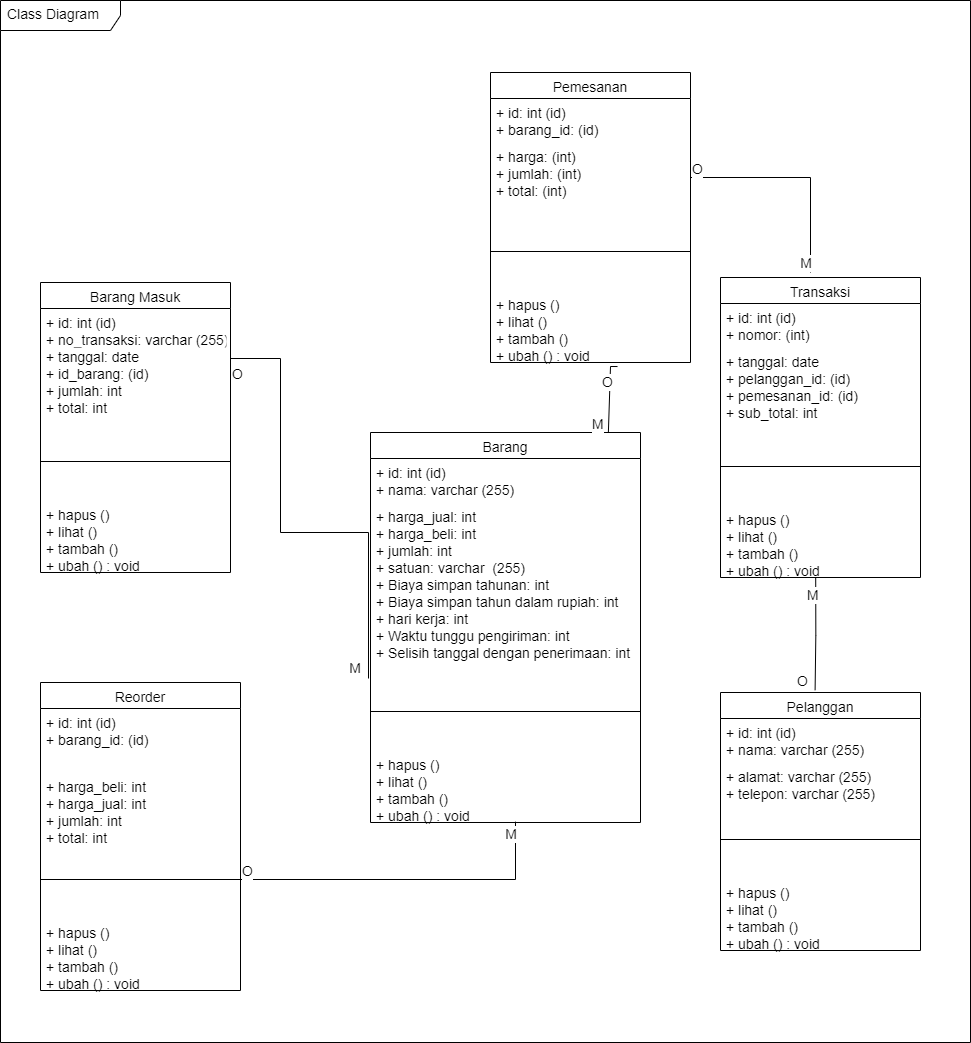

The diagram above was exported from draw.io. Its source (the exported page's mxGraphModel, read from the mxfile embedded in the PNG):
<mxGraphModel dx="4327" dy="2779" grid="1" gridSize="10" guides="1" tooltips="1" connect="1" arrows="1" fold="1" page="1" pageScale="1" pageWidth="827" pageHeight="1169" math="0" shadow="0">
  <root>
    <mxCell id="WIyWlLk6GJQsqaUBKTNV-0" />
    <mxCell id="WIyWlLk6GJQsqaUBKTNV-1" parent="WIyWlLk6GJQsqaUBKTNV-0" />
    <mxCell id="Sz2o44HNZxLHqhZtITLG-0" value="Barang" style="swimlane;fontStyle=0;align=center;verticalAlign=top;childLayout=stackLayout;horizontal=1;startSize=26;horizontalStack=0;resizeParent=1;resizeParentMax=0;resizeLast=0;collapsible=1;marginBottom=0;strokeColor=#000000;fontSize=14;fillColor=#FFFFFF;shadow=0;" parent="WIyWlLk6GJQsqaUBKTNV-1" vertex="1">
      <mxGeometry x="160" y="160" width="270" height="390" as="geometry" />
    </mxCell>
    <mxCell id="Sz2o44HNZxLHqhZtITLG-1" value="+ id: int (id) &#10;+ nama: varchar (255)&#10; " style="text;strokeColor=none;fillColor=none;align=left;verticalAlign=top;spacingLeft=4;spacingRight=4;overflow=hidden;rotatable=0;points=[[0,0.5],[1,0.5]];portConstraint=eastwest;fontSize=14;shadow=0;fontStyle=0" parent="Sz2o44HNZxLHqhZtITLG-0" vertex="1">
      <mxGeometry y="26" width="270" height="44" as="geometry" />
    </mxCell>
    <mxCell id="Sz2o44HNZxLHqhZtITLG-5" value="+ harga_jual: int  &#10;+ harga_beli: int&#10;+ jumlah: int&#10;+ satuan: varchar  (255)&#10;+ Biaya simpan tahunan: int&#10;+ Biaya simpan tahun dalam rupiah: int&#10;+ hari kerja: int&#10;+ Waktu tunggu pengiriman: int&#10;+ Selisih tanggal dengan penerimaan: int" style="text;strokeColor=none;fillColor=none;align=left;verticalAlign=top;spacingLeft=4;spacingRight=4;overflow=hidden;rotatable=0;points=[[0,0.5],[1,0.5]];portConstraint=eastwest;fontSize=14;shadow=0;fontStyle=0" parent="Sz2o44HNZxLHqhZtITLG-0" vertex="1">
      <mxGeometry y="70" width="270" height="170" as="geometry" />
    </mxCell>
    <mxCell id="Sz2o44HNZxLHqhZtITLG-2" value="" style="line;strokeWidth=1;fillColor=none;align=left;verticalAlign=middle;spacingTop=-1;spacingLeft=3;spacingRight=3;rotatable=0;labelPosition=right;points=[];portConstraint=eastwest;strokeColor=inherit;fontSize=14;shadow=0;fontStyle=0" parent="Sz2o44HNZxLHqhZtITLG-0" vertex="1">
      <mxGeometry y="240" width="270" height="78" as="geometry" />
    </mxCell>
    <mxCell id="Sz2o44HNZxLHqhZtITLG-3" value="+ hapus ()&#10;+ lihat ()&#10;+ tambah ()&#10;+ ubah () : void" style="text;strokeColor=none;fillColor=none;align=left;verticalAlign=top;spacingLeft=4;spacingRight=4;overflow=hidden;rotatable=0;points=[[0,0.5],[1,0.5]];portConstraint=eastwest;fontSize=14;shadow=0;fontStyle=0" parent="Sz2o44HNZxLHqhZtITLG-0" vertex="1">
      <mxGeometry y="318" width="270" height="72" as="geometry" />
    </mxCell>
    <mxCell id="Sz2o44HNZxLHqhZtITLG-10" value="Barang Masuk" style="swimlane;fontStyle=0;align=center;verticalAlign=top;childLayout=stackLayout;horizontal=1;startSize=26;horizontalStack=0;resizeParent=1;resizeParentMax=0;resizeLast=0;collapsible=1;marginBottom=0;strokeColor=#000000;fontSize=14;fillColor=#FFFFFF;shadow=0;" parent="WIyWlLk6GJQsqaUBKTNV-1" vertex="1">
      <mxGeometry x="-170" y="10" width="190" height="290" as="geometry" />
    </mxCell>
    <mxCell id="Sz2o44HNZxLHqhZtITLG-11" value="+ id: int (id) &#10;+ no_transaksi: varchar (255)&#10; " style="text;strokeColor=none;fillColor=none;align=left;verticalAlign=top;spacingLeft=4;spacingRight=4;overflow=hidden;rotatable=0;points=[[0,0.5],[1,0.5]];portConstraint=eastwest;fontSize=14;shadow=0;fontStyle=0" parent="Sz2o44HNZxLHqhZtITLG-10" vertex="1">
      <mxGeometry y="26" width="190" height="34" as="geometry" />
    </mxCell>
    <mxCell id="Sz2o44HNZxLHqhZtITLG-12" value="+ tanggal: date  &#10;+ id_barang: (id)&#10;+ jumlah: int&#10;+ total: int" style="text;strokeColor=none;fillColor=none;align=left;verticalAlign=top;spacingLeft=4;spacingRight=4;overflow=hidden;rotatable=0;points=[[0,0.5],[1,0.5]];portConstraint=eastwest;fontSize=14;shadow=0;fontStyle=0" parent="Sz2o44HNZxLHqhZtITLG-10" vertex="1">
      <mxGeometry y="60" width="190" height="80" as="geometry" />
    </mxCell>
    <mxCell id="Sz2o44HNZxLHqhZtITLG-13" value="" style="line;strokeWidth=1;fillColor=none;align=left;verticalAlign=middle;spacingTop=-1;spacingLeft=3;spacingRight=3;rotatable=0;labelPosition=right;points=[];portConstraint=eastwest;strokeColor=inherit;fontSize=14;shadow=0;fontStyle=0" parent="Sz2o44HNZxLHqhZtITLG-10" vertex="1">
      <mxGeometry y="140" width="190" height="78" as="geometry" />
    </mxCell>
    <mxCell id="Sz2o44HNZxLHqhZtITLG-14" value="+ hapus ()&#10;+ lihat ()&#10;+ tambah ()&#10;+ ubah () : void" style="text;strokeColor=none;fillColor=none;align=left;verticalAlign=top;spacingLeft=4;spacingRight=4;overflow=hidden;rotatable=0;points=[[0,0.5],[1,0.5]];portConstraint=eastwest;fontSize=14;shadow=0;fontStyle=0" parent="Sz2o44HNZxLHqhZtITLG-10" vertex="1">
      <mxGeometry y="218" width="190" height="72" as="geometry" />
    </mxCell>
    <mxCell id="Sz2o44HNZxLHqhZtITLG-19" value="" style="endArrow=none;html=1;edgeStyle=orthogonalEdgeStyle;rounded=0;fontSize=14;exitX=1;exitY=0.5;exitDx=0;exitDy=0;entryX=-0.012;entryY=1.035;entryDx=0;entryDy=0;entryPerimeter=0;shadow=0;fontStyle=0" parent="WIyWlLk6GJQsqaUBKTNV-1" source="Sz2o44HNZxLHqhZtITLG-12" target="Sz2o44HNZxLHqhZtITLG-5" edge="1">
      <mxGeometry relative="1" as="geometry">
        <mxPoint x="40" y="90" as="sourcePoint" />
        <mxPoint x="90" y="260" as="targetPoint" />
        <Array as="points">
          <mxPoint x="70" y="86" />
          <mxPoint x="70" y="260" />
          <mxPoint x="158" y="260" />
        </Array>
      </mxGeometry>
    </mxCell>
    <mxCell id="Sz2o44HNZxLHqhZtITLG-20" value="O" style="edgeLabel;resizable=0;html=1;align=left;verticalAlign=bottom;strokeColor=#000000;fontSize=14;fillColor=#FFFFFF;shadow=0;fontStyle=0" parent="Sz2o44HNZxLHqhZtITLG-19" connectable="0" vertex="1">
      <mxGeometry x="-1" relative="1" as="geometry" />
    </mxCell>
    <mxCell id="Sz2o44HNZxLHqhZtITLG-21" value="M" style="edgeLabel;resizable=0;html=1;align=right;verticalAlign=bottom;strokeColor=#000000;fontSize=14;fillColor=#FFFFFF;shadow=0;fontStyle=0" parent="Sz2o44HNZxLHqhZtITLG-19" connectable="0" vertex="1">
      <mxGeometry x="1" relative="1" as="geometry">
        <mxPoint x="-8" y="-2" as="offset" />
      </mxGeometry>
    </mxCell>
    <mxCell id="Sz2o44HNZxLHqhZtITLG-22" value="Reorder" style="swimlane;fontStyle=0;align=center;verticalAlign=top;childLayout=stackLayout;horizontal=1;startSize=26;horizontalStack=0;resizeParent=1;resizeParentMax=0;resizeLast=0;collapsible=1;marginBottom=0;strokeColor=#000000;fontSize=14;fillColor=#FFFFFF;shadow=0;" parent="WIyWlLk6GJQsqaUBKTNV-1" vertex="1">
      <mxGeometry x="-170" y="410" width="200" height="308" as="geometry" />
    </mxCell>
    <mxCell id="Sz2o44HNZxLHqhZtITLG-23" value="+ id: int (id) &#10;+ barang_id: (id)&#10; " style="text;strokeColor=none;fillColor=none;align=left;verticalAlign=top;spacingLeft=4;spacingRight=4;overflow=hidden;rotatable=0;points=[[0,0.5],[1,0.5]];portConstraint=eastwest;fontSize=14;shadow=0;fontStyle=0" parent="Sz2o44HNZxLHqhZtITLG-22" vertex="1">
      <mxGeometry y="26" width="200" height="64" as="geometry" />
    </mxCell>
    <mxCell id="Sz2o44HNZxLHqhZtITLG-24" value="+ harga_beli: int  &#10;+ harga_jual: int&#10;+ jumlah: int  &#10;+ total: int" style="text;strokeColor=none;fillColor=none;align=left;verticalAlign=top;spacingLeft=4;spacingRight=4;overflow=hidden;rotatable=0;points=[[0,0.5],[1,0.5]];portConstraint=eastwest;fontSize=14;shadow=0;fontStyle=0" parent="Sz2o44HNZxLHqhZtITLG-22" vertex="1">
      <mxGeometry y="90" width="200" height="68" as="geometry" />
    </mxCell>
    <mxCell id="Sz2o44HNZxLHqhZtITLG-25" value="" style="line;strokeWidth=1;fillColor=none;align=left;verticalAlign=middle;spacingTop=-1;spacingLeft=3;spacingRight=3;rotatable=0;labelPosition=right;points=[];portConstraint=eastwest;strokeColor=inherit;fontSize=14;shadow=0;fontStyle=0" parent="Sz2o44HNZxLHqhZtITLG-22" vertex="1">
      <mxGeometry y="158" width="200" height="78" as="geometry" />
    </mxCell>
    <mxCell id="Sz2o44HNZxLHqhZtITLG-26" value="+ hapus ()&#10;+ lihat ()&#10;+ tambah ()&#10;+ ubah () : void" style="text;strokeColor=none;fillColor=none;align=left;verticalAlign=top;spacingLeft=4;spacingRight=4;overflow=hidden;rotatable=0;points=[[0,0.5],[1,0.5]];portConstraint=eastwest;fontSize=14;shadow=0;fontStyle=0" parent="Sz2o44HNZxLHqhZtITLG-22" vertex="1">
      <mxGeometry y="236" width="200" height="72" as="geometry" />
    </mxCell>
    <mxCell id="Sz2o44HNZxLHqhZtITLG-39" value="Transaksi" style="swimlane;fontStyle=0;align=center;verticalAlign=top;childLayout=stackLayout;horizontal=1;startSize=26;horizontalStack=0;resizeParent=1;resizeParentMax=0;resizeLast=0;collapsible=1;marginBottom=0;strokeColor=#000000;fontSize=14;fillColor=#FFFFFF;shadow=0;" parent="WIyWlLk6GJQsqaUBKTNV-1" vertex="1">
      <mxGeometry x="510" y="5" width="200" height="300" as="geometry" />
    </mxCell>
    <mxCell id="Sz2o44HNZxLHqhZtITLG-40" value="+ id: int (id) &#10;+ nomor: (int) &#10; " style="text;strokeColor=none;fillColor=none;align=left;verticalAlign=top;spacingLeft=4;spacingRight=4;overflow=hidden;rotatable=0;points=[[0,0.5],[1,0.5]];portConstraint=eastwest;fontSize=14;shadow=0;fontStyle=0" parent="Sz2o44HNZxLHqhZtITLG-39" vertex="1">
      <mxGeometry y="26" width="200" height="44" as="geometry" />
    </mxCell>
    <mxCell id="Sz2o44HNZxLHqhZtITLG-41" value="+ tanggal: date  &#10;+ pelanggan_id: (id)&#10;+ pemesanan_id: (id)  &#10;+ sub_total: int" style="text;strokeColor=none;fillColor=none;align=left;verticalAlign=top;spacingLeft=4;spacingRight=4;overflow=hidden;rotatable=0;points=[[0,0.5],[1,0.5]];portConstraint=eastwest;fontSize=14;shadow=0;fontStyle=0" parent="Sz2o44HNZxLHqhZtITLG-39" vertex="1">
      <mxGeometry y="70" width="200" height="80" as="geometry" />
    </mxCell>
    <mxCell id="Sz2o44HNZxLHqhZtITLG-42" value="" style="line;strokeWidth=1;fillColor=none;align=left;verticalAlign=middle;spacingTop=-1;spacingLeft=3;spacingRight=3;rotatable=0;labelPosition=right;points=[];portConstraint=eastwest;strokeColor=inherit;fontSize=14;shadow=0;fontStyle=0" parent="Sz2o44HNZxLHqhZtITLG-39" vertex="1">
      <mxGeometry y="150" width="200" height="78" as="geometry" />
    </mxCell>
    <mxCell id="Sz2o44HNZxLHqhZtITLG-43" value="+ hapus ()&#10;+ lihat ()&#10;+ tambah ()&#10;+ ubah () : void" style="text;strokeColor=none;fillColor=none;align=left;verticalAlign=top;spacingLeft=4;spacingRight=4;overflow=hidden;rotatable=0;points=[[0,0.5],[1,0.5]];portConstraint=eastwest;fontSize=14;shadow=0;fontStyle=0" parent="Sz2o44HNZxLHqhZtITLG-39" vertex="1">
      <mxGeometry y="228" width="200" height="72" as="geometry" />
    </mxCell>
    <mxCell id="Sz2o44HNZxLHqhZtITLG-45" value="" style="endArrow=none;html=1;edgeStyle=orthogonalEdgeStyle;rounded=0;fontSize=14;entryX=0.537;entryY=0.988;entryDx=0;entryDy=0;entryPerimeter=0;shadow=0;fontStyle=0" parent="WIyWlLk6GJQsqaUBKTNV-1" source="Sz2o44HNZxLHqhZtITLG-25" target="Sz2o44HNZxLHqhZtITLG-3" edge="1">
      <mxGeometry relative="1" as="geometry">
        <mxPoint x="90" y="560" as="sourcePoint" />
        <mxPoint x="250" y="560" as="targetPoint" />
      </mxGeometry>
    </mxCell>
    <mxCell id="Sz2o44HNZxLHqhZtITLG-46" value="O" style="edgeLabel;resizable=0;html=1;align=left;verticalAlign=bottom;strokeColor=#000000;fontSize=14;fillColor=#FFFFFF;shadow=0;fontStyle=0" parent="Sz2o44HNZxLHqhZtITLG-45" connectable="0" vertex="1">
      <mxGeometry x="-1" relative="1" as="geometry" />
    </mxCell>
    <mxCell id="Sz2o44HNZxLHqhZtITLG-47" value="M" style="edgeLabel;resizable=0;html=1;align=right;verticalAlign=bottom;strokeColor=#000000;fontSize=14;fillColor=#FFFFFF;shadow=0;fontStyle=0" parent="Sz2o44HNZxLHqhZtITLG-45" connectable="0" vertex="1">
      <mxGeometry x="1" relative="1" as="geometry">
        <mxPoint y="21" as="offset" />
      </mxGeometry>
    </mxCell>
    <mxCell id="Sz2o44HNZxLHqhZtITLG-48" value="" style="endArrow=none;html=1;edgeStyle=orthogonalEdgeStyle;rounded=0;fontSize=14;shadow=0;fontStyle=0;entryX=0.635;entryY=1.056;entryDx=0;entryDy=0;entryPerimeter=0;exitX=0.881;exitY=0;exitDx=0;exitDy=0;exitPerimeter=0;" parent="WIyWlLk6GJQsqaUBKTNV-1" edge="1" target="Sz2o44HNZxLHqhZtITLG-64" source="Sz2o44HNZxLHqhZtITLG-0">
      <mxGeometry x="0.9796" y="-47" relative="1" as="geometry">
        <mxPoint x="400" y="170" as="sourcePoint" />
        <mxPoint x="400" y="150" as="targetPoint" />
        <Array as="points">
          <mxPoint x="400" y="160" />
          <mxPoint x="400" y="94" />
        </Array>
        <mxPoint as="offset" />
      </mxGeometry>
    </mxCell>
    <mxCell id="Sz2o44HNZxLHqhZtITLG-49" value="M" style="edgeLabel;resizable=0;html=1;align=left;verticalAlign=bottom;strokeColor=#000000;fontSize=14;fillColor=#FFFFFF;shadow=0;fontStyle=0" parent="Sz2o44HNZxLHqhZtITLG-48" connectable="0" vertex="1">
      <mxGeometry x="-1" relative="1" as="geometry">
        <mxPoint x="-18" as="offset" />
      </mxGeometry>
    </mxCell>
    <mxCell id="Sz2o44HNZxLHqhZtITLG-50" value="O" style="edgeLabel;resizable=0;html=1;align=right;verticalAlign=bottom;strokeColor=#000000;fontSize=14;fillColor=#FFFFFF;shadow=0;fontStyle=0" parent="Sz2o44HNZxLHqhZtITLG-48" connectable="0" vertex="1">
      <mxGeometry x="1" relative="1" as="geometry">
        <mxPoint x="-7" y="24" as="offset" />
      </mxGeometry>
    </mxCell>
    <mxCell id="Sz2o44HNZxLHqhZtITLG-51" value="Pelanggan" style="swimlane;fontStyle=0;align=center;verticalAlign=top;childLayout=stackLayout;horizontal=1;startSize=26;horizontalStack=0;resizeParent=1;resizeParentMax=0;resizeLast=0;collapsible=1;marginBottom=0;strokeColor=#000000;fontSize=14;fillColor=#FFFFFF;shadow=0;" parent="WIyWlLk6GJQsqaUBKTNV-1" vertex="1">
      <mxGeometry x="510" y="420" width="200" height="258" as="geometry" />
    </mxCell>
    <mxCell id="Sz2o44HNZxLHqhZtITLG-52" value="+ id: int (id) &#10;+ nama: varchar (255) &#10; " style="text;strokeColor=none;fillColor=none;align=left;verticalAlign=top;spacingLeft=4;spacingRight=4;overflow=hidden;rotatable=0;points=[[0,0.5],[1,0.5]];portConstraint=eastwest;fontSize=14;shadow=0;fontStyle=0" parent="Sz2o44HNZxLHqhZtITLG-51" vertex="1">
      <mxGeometry y="26" width="200" height="44" as="geometry" />
    </mxCell>
    <mxCell id="Sz2o44HNZxLHqhZtITLG-53" value="+ alamat: varchar (255)  &#10;+ telepon: varchar (255)" style="text;strokeColor=none;fillColor=none;align=left;verticalAlign=top;spacingLeft=4;spacingRight=4;overflow=hidden;rotatable=0;points=[[0,0.5],[1,0.5]];portConstraint=eastwest;fontSize=14;shadow=0;fontStyle=0" parent="Sz2o44HNZxLHqhZtITLG-51" vertex="1">
      <mxGeometry y="70" width="200" height="38" as="geometry" />
    </mxCell>
    <mxCell id="Sz2o44HNZxLHqhZtITLG-54" value="" style="line;strokeWidth=1;fillColor=none;align=left;verticalAlign=middle;spacingTop=-1;spacingLeft=3;spacingRight=3;rotatable=0;labelPosition=right;points=[];portConstraint=eastwest;strokeColor=inherit;fontSize=14;shadow=0;fontStyle=0" parent="Sz2o44HNZxLHqhZtITLG-51" vertex="1">
      <mxGeometry y="108" width="200" height="78" as="geometry" />
    </mxCell>
    <mxCell id="Sz2o44HNZxLHqhZtITLG-55" value="+ hapus ()&#10;+ lihat ()&#10;+ tambah ()&#10;+ ubah () : void" style="text;strokeColor=none;fillColor=none;align=left;verticalAlign=top;spacingLeft=4;spacingRight=4;overflow=hidden;rotatable=0;points=[[0,0.5],[1,0.5]];portConstraint=eastwest;fontSize=14;shadow=0;fontStyle=0" parent="Sz2o44HNZxLHqhZtITLG-51" vertex="1">
      <mxGeometry y="186" width="200" height="72" as="geometry" />
    </mxCell>
    <mxCell id="Sz2o44HNZxLHqhZtITLG-57" value="" style="endArrow=none;html=1;edgeStyle=orthogonalEdgeStyle;rounded=0;fontSize=14;entryX=0.473;entryY=-0.009;entryDx=0;entryDy=0;entryPerimeter=0;exitX=0.476;exitY=1.007;exitDx=0;exitDy=0;exitPerimeter=0;shadow=0;fontStyle=0" parent="WIyWlLk6GJQsqaUBKTNV-1" source="Sz2o44HNZxLHqhZtITLG-43" target="Sz2o44HNZxLHqhZtITLG-51" edge="1">
      <mxGeometry relative="1" as="geometry">
        <mxPoint x="490" y="-130" as="sourcePoint" />
        <mxPoint x="650" y="-130" as="targetPoint" />
      </mxGeometry>
    </mxCell>
    <mxCell id="Sz2o44HNZxLHqhZtITLG-58" value="M" style="edgeLabel;resizable=0;html=1;align=left;verticalAlign=bottom;strokeColor=#000000;fontSize=14;fillColor=#FFFFFF;shadow=0;fontStyle=0" parent="Sz2o44HNZxLHqhZtITLG-57" connectable="0" vertex="1">
      <mxGeometry x="-1" relative="1" as="geometry">
        <mxPoint x="-10" y="25" as="offset" />
      </mxGeometry>
    </mxCell>
    <mxCell id="Sz2o44HNZxLHqhZtITLG-59" value="O" style="edgeLabel;resizable=0;html=1;align=right;verticalAlign=bottom;strokeColor=#000000;fontSize=14;fillColor=#FFFFFF;shadow=0;fontStyle=0" parent="Sz2o44HNZxLHqhZtITLG-57" connectable="0" vertex="1">
      <mxGeometry x="1" relative="1" as="geometry">
        <mxPoint x="-9" y="-2" as="offset" />
      </mxGeometry>
    </mxCell>
    <mxCell id="Sz2o44HNZxLHqhZtITLG-60" value="Pemesanan" style="swimlane;fontStyle=0;align=center;verticalAlign=top;childLayout=stackLayout;horizontal=1;startSize=26;horizontalStack=0;resizeParent=1;resizeParentMax=0;resizeLast=0;collapsible=1;marginBottom=0;strokeColor=#000000;fontSize=14;fillColor=#FFFFFF;shadow=0;" parent="WIyWlLk6GJQsqaUBKTNV-1" vertex="1">
      <mxGeometry x="280" y="-200" width="200" height="290" as="geometry" />
    </mxCell>
    <mxCell id="Sz2o44HNZxLHqhZtITLG-61" value="+ id: int (id) &#10;+ barang_id: (id) &#10; " style="text;strokeColor=none;fillColor=none;align=left;verticalAlign=top;spacingLeft=4;spacingRight=4;overflow=hidden;rotatable=0;points=[[0,0.5],[1,0.5]];portConstraint=eastwest;fontSize=14;shadow=0;fontStyle=0" parent="Sz2o44HNZxLHqhZtITLG-60" vertex="1">
      <mxGeometry y="26" width="200" height="44" as="geometry" />
    </mxCell>
    <mxCell id="Sz2o44HNZxLHqhZtITLG-62" value="+ harga: (int)  &#10;+ jumlah: (int)&#10;+ total: (int)  " style="text;strokeColor=none;fillColor=none;align=left;verticalAlign=top;spacingLeft=4;spacingRight=4;overflow=hidden;rotatable=0;points=[[0,0.5],[1,0.5]];portConstraint=eastwest;fontSize=14;shadow=0;fontStyle=0" parent="Sz2o44HNZxLHqhZtITLG-60" vertex="1">
      <mxGeometry y="70" width="200" height="70" as="geometry" />
    </mxCell>
    <mxCell id="Sz2o44HNZxLHqhZtITLG-63" value="" style="line;strokeWidth=1;fillColor=none;align=left;verticalAlign=middle;spacingTop=-1;spacingLeft=3;spacingRight=3;rotatable=0;labelPosition=right;points=[];portConstraint=eastwest;strokeColor=inherit;fontSize=14;shadow=0;fontStyle=0" parent="Sz2o44HNZxLHqhZtITLG-60" vertex="1">
      <mxGeometry y="140" width="200" height="78" as="geometry" />
    </mxCell>
    <mxCell id="Sz2o44HNZxLHqhZtITLG-64" value="+ hapus ()&#10;+ lihat ()&#10;+ tambah ()&#10;+ ubah () : void" style="text;strokeColor=none;fillColor=none;align=left;verticalAlign=top;spacingLeft=4;spacingRight=4;overflow=hidden;rotatable=0;points=[[0,0.5],[1,0.5]];portConstraint=eastwest;fontSize=14;shadow=0;fontStyle=0" parent="Sz2o44HNZxLHqhZtITLG-60" vertex="1">
      <mxGeometry y="218" width="200" height="72" as="geometry" />
    </mxCell>
    <mxCell id="Sz2o44HNZxLHqhZtITLG-65" value="" style="endArrow=none;html=1;edgeStyle=orthogonalEdgeStyle;rounded=0;fontSize=14;exitX=1;exitY=0.5;exitDx=0;exitDy=0;shadow=0;fontStyle=0" parent="WIyWlLk6GJQsqaUBKTNV-1" source="Sz2o44HNZxLHqhZtITLG-62" edge="1">
      <mxGeometry relative="1" as="geometry">
        <mxPoint x="490" y="-110" as="sourcePoint" />
        <mxPoint x="600" as="targetPoint" />
      </mxGeometry>
    </mxCell>
    <mxCell id="Sz2o44HNZxLHqhZtITLG-66" value="O" style="edgeLabel;resizable=0;html=1;align=left;verticalAlign=bottom;strokeColor=#000000;fontSize=14;fillColor=#FFFFFF;shadow=0;fontStyle=0" parent="Sz2o44HNZxLHqhZtITLG-65" connectable="0" vertex="1">
      <mxGeometry x="-1" relative="1" as="geometry" />
    </mxCell>
    <mxCell id="Sz2o44HNZxLHqhZtITLG-67" value="M" style="edgeLabel;resizable=0;html=1;align=right;verticalAlign=bottom;strokeColor=#000000;fontSize=14;fillColor=#FFFFFF;shadow=0;fontStyle=0" parent="Sz2o44HNZxLHqhZtITLG-65" connectable="0" vertex="1">
      <mxGeometry x="1" relative="1" as="geometry" />
    </mxCell>
    <mxCell id="Sz2o44HNZxLHqhZtITLG-71" value="&lt;font style=&quot;font-size: 14px;&quot;&gt;Class Diagram&lt;/font&gt;" style="shape=umlFrame;whiteSpace=wrap;html=1;width=120;height=30;boundedLbl=1;verticalAlign=middle;align=left;spacingLeft=5;strokeColor=#000000;fontSize=14;fillColor=#FFFFFF;shadow=0;fontStyle=0" parent="WIyWlLk6GJQsqaUBKTNV-1" vertex="1">
      <mxGeometry x="-210" y="-272" width="970" height="1042" as="geometry" />
    </mxCell>
  </root>
</mxGraphModel>